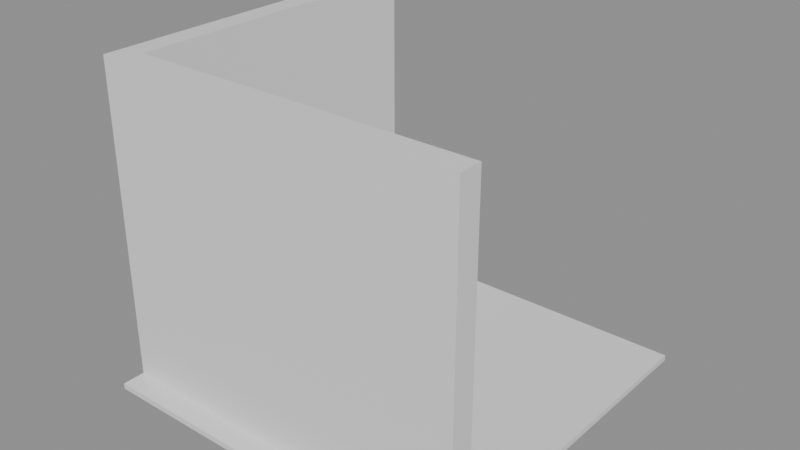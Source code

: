 # Source: e0633_after.blend  (saved by Blender 5.2.44; exported with 4.5.12 LTS)
import bpy
from mathutils import Matrix  # noqa: F401  (used for matrix-valued properties, if any)

bpy.ops.wm.read_factory_settings(use_empty=True)
scene = bpy.context.scene
scene.name = 'Scene'

# ---- materials (node trees are filled in below, after node groups)
mat_porcelanato = bpy.data.materials.new('Porcelanato')
mat_muro_pintura = bpy.data.materials.new('Muro_Pintura')
mat_madera = bpy.data.materials.new('Madera')
mat_metal = bpy.data.materials.new('Metal')
mat_cuero = bpy.data.materials.new('Cuero')

# ---- material node trees
mat_porcelanato.use_nodes = True; mat_porcelanato.node_tree.nodes.clear()
_N = mat_porcelanato.node_tree.nodes; _L = mat_porcelanato.node_tree.links
n0 = _N.new('ShaderNodeBsdfPrincipled'); n0.name = 'Principled BSDF'; n0.location = (-200, 100)
n0.inputs[3].default_value = 1.45
n0.inputs[10].default_value = 0.005
n1 = _N.new('ShaderNodeOutputMaterial'); n1.name = 'Material Output'; n1.location = (200, 100)
_L.new(n0.outputs[0], n1.inputs[0])
n1.is_active_output = True
mat_muro_pintura.use_nodes = True; mat_muro_pintura.node_tree.nodes.clear()
_N = mat_muro_pintura.node_tree.nodes; _L = mat_muro_pintura.node_tree.links
n0 = _N.new('ShaderNodeBsdfPrincipled'); n0.name = 'Principled BSDF'; n0.location = (-200, 100)
n0.inputs[3].default_value = 1.45
n0.inputs[10].default_value = 0.005
n1 = _N.new('ShaderNodeOutputMaterial'); n1.name = 'Material Output'; n1.location = (200, 100)
_L.new(n0.outputs[0], n1.inputs[0])
n1.is_active_output = True
mat_madera.use_nodes = True; mat_madera.node_tree.nodes.clear()
_N = mat_madera.node_tree.nodes; _L = mat_madera.node_tree.links
n0 = _N.new('ShaderNodeBsdfPrincipled'); n0.name = 'Principled BSDF'; n0.location = (-200, 100)
n0.inputs[3].default_value = 1.45
n0.inputs[10].default_value = 0.005
n1 = _N.new('ShaderNodeOutputMaterial'); n1.name = 'Material Output'; n1.location = (200, 100)
_L.new(n0.outputs[0], n1.inputs[0])
n1.is_active_output = True
mat_metal.use_nodes = True; mat_metal.node_tree.nodes.clear()
_N = mat_metal.node_tree.nodes; _L = mat_metal.node_tree.links
n0 = _N.new('ShaderNodeBsdfPrincipled'); n0.name = 'Principled BSDF'; n0.location = (-200, 100)
n0.inputs[3].default_value = 1.45
n0.inputs[10].default_value = 0.005
n1 = _N.new('ShaderNodeOutputMaterial'); n1.name = 'Material Output'; n1.location = (200, 100)
_L.new(n0.outputs[0], n1.inputs[0])
n1.is_active_output = True
mat_cuero.use_nodes = True; mat_cuero.node_tree.nodes.clear()
_N = mat_cuero.node_tree.nodes; _L = mat_cuero.node_tree.links
n0 = _N.new('ShaderNodeBsdfPrincipled'); n0.name = 'Principled BSDF'; n0.location = (-200, 100)
n0.inputs[3].default_value = 1.45
n0.inputs[10].default_value = 0.005
n1 = _N.new('ShaderNodeOutputMaterial'); n1.name = 'Material Output'; n1.location = (200, 100)
_L.new(n0.outputs[0], n1.inputs[0])
n1.is_active_output = True

# ---- meshes
me_piso_oficina_mesh = bpy.data.meshes.new('Piso_Oficina_mesh')
me_piso_oficina_mesh.from_pydata([(0.0, 0.0, 0.0), (3.2, 0.0, 0.0), (3.2, 3.2, 0.0), (0.0, 3.2, 0.0), (0.0, 0.0, 0.05), (3.2, 0.0, 0.05), (3.2, 3.2, 0.05), (0.0, 3.2, 0.05)], [], [(0, 3, 2, 1), (4, 5, 6, 7), (1, 2, 6, 5), (3, 0, 4, 7), (2, 3, 7, 6), (0, 1, 5, 4)])
me_piso_oficina_mesh.materials.append(mat_porcelanato)
me_piso_oficina_mesh.update()
me_muro_fondo_cuerpo_mesh = bpy.data.meshes.new('Muro_Fondo_Cuerpo_mesh')
me_muro_fondo_cuerpo_mesh.from_pydata([(0.0, 0.0, 0.0), (3.0, 0.0, 0.0), (3.0, 0.2, 0.0), (0.0, 0.2, 0.0), (0.0, 0.0, 2.8), (3.0, 0.0, 2.8), (3.0, 0.2, 2.8), (0.0, 0.2, 2.8)], [], [(0, 1, 2, 3), (4, 5, 6, 7), (0, 1, 5, 4), (1, 2, 6, 5), (2, 3, 7, 6), (3, 0, 4, 7)])
me_muro_fondo_cuerpo_mesh.materials.append(mat_muro_pintura)
me_muro_fondo_cuerpo_mesh.update()
me_muro_lateral_cuerpo_mesh = bpy.data.meshes.new('Muro_Lateral_Cuerpo_mesh')
me_muro_lateral_cuerpo_mesh.from_pydata([(0.0, 0.0, 0.0), (3.0, 0.0, 0.0), (3.0, 0.2, 0.0), (0.0, 0.2, 0.0), (0.0, 0.0, 2.8), (3.0, 0.0, 2.8), (3.0, 0.2, 2.8), (0.0, 0.2, 2.8)], [], [(0, 1, 2, 3), (4, 5, 6, 7), (0, 1, 5, 4), (1, 2, 6, 5), (2, 3, 7, 6), (3, 0, 4, 7)])
me_muro_lateral_cuerpo_mesh.materials.append(mat_muro_pintura)
me_muro_lateral_cuerpo_mesh.update()
me_escritorio_tablero_mesh = bpy.data.meshes.new('Escritorio_Tablero_mesh')
me_escritorio_tablero_mesh.from_pydata([(0.0, 0.0, 0.0), (1.5, 0.0, 0.0), (1.5, 0.7, 0.0), (0.0, 0.7, 0.0), (0.0, 0.0, 0.04), (1.5, 0.0, 0.04), (1.5, 0.7, 0.04), (0.0, 0.7, 0.04)], [], [(0, 1, 2, 3), (4, 5, 6, 7), (0, 1, 5, 4), (1, 2, 6, 5), (2, 3, 7, 6), (3, 0, 4, 7)])
me_escritorio_tablero_mesh.materials.append(mat_madera)
me_escritorio_tablero_mesh.update()
me_escritorio_pata_mesh = bpy.data.meshes.new('Escritorio_Pata_mesh')
me_escritorio_pata_mesh.from_pydata([(0.0, 0.0, 0.0), (0.05, 0.0, 0.0), (0.05, 0.05, 0.0), (0.0, 0.05, 0.0), (0.0, 0.0, 0.71), (0.05, 0.0, 0.71), (0.05, 0.05, 0.71), (0.0, 0.05, 0.71)], [], [(0, 1, 2, 3), (4, 5, 6, 7), (0, 1, 5, 4), (1, 2, 6, 5), (2, 3, 7, 6), (3, 0, 4, 7)])
me_escritorio_pata_mesh.materials.append(mat_metal)
me_escritorio_pata_mesh.update()
me_escritorio_pata_mesh_001 = bpy.data.meshes.new('Escritorio_Pata_mesh.001')
me_escritorio_pata_mesh_001.from_pydata([(0.0, 0.0, 0.0), (0.05, 0.0, 0.0), (0.05, 0.05, 0.0), (0.0, 0.05, 0.0), (0.0, 0.0, 0.71), (0.05, 0.0, 0.71), (0.05, 0.05, 0.71), (0.0, 0.05, 0.71)], [], [(0, 1, 2, 3), (4, 5, 6, 7), (0, 1, 5, 4), (1, 2, 6, 5), (2, 3, 7, 6), (3, 0, 4, 7)])
me_escritorio_pata_mesh_001.materials.append(mat_metal)
me_escritorio_pata_mesh_001.update()
me_escritorio_pata_mesh_002 = bpy.data.meshes.new('Escritorio_Pata_mesh.002')
me_escritorio_pata_mesh_002.from_pydata([(0.0, 0.0, 0.0), (0.05, 0.0, 0.0), (0.05, 0.05, 0.0), (0.0, 0.05, 0.0), (0.0, 0.0, 0.71), (0.05, 0.0, 0.71), (0.05, 0.05, 0.71), (0.0, 0.05, 0.71)], [], [(0, 1, 2, 3), (4, 5, 6, 7), (0, 1, 5, 4), (1, 2, 6, 5), (2, 3, 7, 6), (3, 0, 4, 7)])
me_escritorio_pata_mesh_002.materials.append(mat_metal)
me_escritorio_pata_mesh_002.update()
me_escritorio_pata_mesh_003 = bpy.data.meshes.new('Escritorio_Pata_mesh.003')
me_escritorio_pata_mesh_003.from_pydata([(0.0, 0.0, 0.0), (0.05, 0.0, 0.0), (0.05, 0.05, 0.0), (0.0, 0.05, 0.0), (0.0, 0.0, 0.71), (0.05, 0.0, 0.71), (0.05, 0.05, 0.71), (0.0, 0.05, 0.71)], [], [(0, 1, 2, 3), (4, 5, 6, 7), (0, 1, 5, 4), (1, 2, 6, 5), (2, 3, 7, 6), (3, 0, 4, 7)])
me_escritorio_pata_mesh_003.materials.append(mat_metal)
me_escritorio_pata_mesh_003.update()
me_silla_oficina_pata_mesh = bpy.data.meshes.new('Silla_Oficina_Pata_mesh')
me_silla_oficina_pata_mesh.from_pydata([(0.0, 0.0, 0.0), (0.03, 0.0, 0.0), (0.03, 0.03, 0.0), (0.0, 0.03, 0.0), (0.0, 0.0, 0.45), (0.03, 0.0, 0.45), (0.03, 0.03, 0.45), (0.0, 0.03, 0.45)], [], [(0, 1, 2, 3), (4, 5, 6, 7), (0, 1, 5, 4), (1, 2, 6, 5), (2, 3, 7, 6), (3, 0, 4, 7)])
me_silla_oficina_pata_mesh.materials.append(mat_cuero)
me_silla_oficina_pata_mesh.update()
me_silla_oficina_pata_mesh_001 = bpy.data.meshes.new('Silla_Oficina_Pata_mesh.001')
me_silla_oficina_pata_mesh_001.from_pydata([(0.0, 0.0, 0.0), (0.03, 0.0, 0.0), (0.03, 0.03, 0.0), (0.0, 0.03, 0.0), (0.0, 0.0, 0.45), (0.03, 0.0, 0.45), (0.03, 0.03, 0.45), (0.0, 0.03, 0.45)], [], [(0, 1, 2, 3), (4, 5, 6, 7), (0, 1, 5, 4), (1, 2, 6, 5), (2, 3, 7, 6), (3, 0, 4, 7)])
me_silla_oficina_pata_mesh_001.materials.append(mat_cuero)
me_silla_oficina_pata_mesh_001.update()
me_silla_oficina_pata_mesh_002 = bpy.data.meshes.new('Silla_Oficina_Pata_mesh.002')
me_silla_oficina_pata_mesh_002.from_pydata([(0.0, 0.0, 0.0), (0.03, 0.0, 0.0), (0.03, 0.03, 0.0), (0.0, 0.03, 0.0), (0.0, 0.0, 0.45), (0.03, 0.0, 0.45), (0.03, 0.03, 0.45), (0.0, 0.03, 0.45)], [], [(0, 1, 2, 3), (4, 5, 6, 7), (0, 1, 5, 4), (1, 2, 6, 5), (2, 3, 7, 6), (3, 0, 4, 7)])
me_silla_oficina_pata_mesh_002.materials.append(mat_cuero)
me_silla_oficina_pata_mesh_002.update()
me_silla_oficina_pata_mesh_003 = bpy.data.meshes.new('Silla_Oficina_Pata_mesh.003')
me_silla_oficina_pata_mesh_003.from_pydata([(0.0, 0.0, 0.0), (0.03, 0.0, 0.0), (0.03, 0.03, 0.0), (0.0, 0.03, 0.0), (0.0, 0.0, 0.45), (0.03, 0.0, 0.45), (0.03, 0.03, 0.45), (0.0, 0.03, 0.45)], [], [(0, 1, 2, 3), (4, 5, 6, 7), (0, 1, 5, 4), (1, 2, 6, 5), (2, 3, 7, 6), (3, 0, 4, 7)])
me_silla_oficina_pata_mesh_003.materials.append(mat_cuero)
me_silla_oficina_pata_mesh_003.update()
me_silla_oficina_asiento_mesh = bpy.data.meshes.new('Silla_Oficina_Asiento_mesh')
me_silla_oficina_asiento_mesh.from_pydata([(0.0, 0.0, 0.0), (0.45, 0.0, 0.0), (0.45, 0.45, 0.0), (0.0, 0.45, 0.0), (0.0, 0.0, 0.03), (0.45, 0.0, 0.03), (0.45, 0.45, 0.03), (0.0, 0.45, 0.03)], [], [(0, 1, 2, 3), (4, 5, 6, 7), (0, 1, 5, 4), (1, 2, 6, 5), (2, 3, 7, 6), (3, 0, 4, 7)])
me_silla_oficina_asiento_mesh.materials.append(mat_cuero)
me_silla_oficina_asiento_mesh.update()
me_silla_oficina_respaldo_mesh = bpy.data.meshes.new('Silla_Oficina_Respaldo_mesh')
me_silla_oficina_respaldo_mesh.from_pydata([(0.0, 0.0, 0.0), (0.03, 0.0, 0.0), (0.03, 0.45, 0.0), (0.0, 0.45, 0.0), (0.0, 0.0, 0.45), (0.03, 0.0, 0.45), (0.03, 0.45, 0.45), (0.0, 0.45, 0.45)], [], [(0, 1, 2, 3), (4, 5, 6, 7), (0, 1, 5, 4), (1, 2, 6, 5), (2, 3, 7, 6), (3, 0, 4, 7)])
me_silla_oficina_respaldo_mesh.materials.append(mat_cuero)
me_silla_oficina_respaldo_mesh.update()

# ---- objects
ob_piso_oficina_solido = bpy.data.objects.new('Piso_Oficina_Solido', me_piso_oficina_mesh)
ob_piso_oficina = bpy.data.objects.new('Piso_Oficina', None)
ob_muro_fondo = bpy.data.objects.new('Muro_Fondo', None)
ob_muro_fondo_cuerpo = bpy.data.objects.new('Muro_Fondo_Cuerpo', me_muro_fondo_cuerpo_mesh)
ob_muro_lateral = bpy.data.objects.new('Muro_Lateral', None)
ob_muro_lateral_cuerpo = bpy.data.objects.new('Muro_Lateral_Cuerpo', me_muro_lateral_cuerpo_mesh)
ob_escritorio = bpy.data.objects.new('Escritorio', None)
ob_escritorio_tablero = bpy.data.objects.new('Escritorio_Tablero', me_escritorio_tablero_mesh)
ob_escritorio_pata = bpy.data.objects.new('Escritorio_Pata', me_escritorio_pata_mesh)
ob_escritorio_pata_001 = bpy.data.objects.new('Escritorio_Pata.001', me_escritorio_pata_mesh_001)
ob_escritorio_pata_002 = bpy.data.objects.new('Escritorio_Pata.002', me_escritorio_pata_mesh_002)
ob_escritorio_pata_003 = bpy.data.objects.new('Escritorio_Pata.003', me_escritorio_pata_mesh_003)
ob_silla_oficina = bpy.data.objects.new('Silla_Oficina', None)
ob_silla_oficina_pata = bpy.data.objects.new('Silla_Oficina_Pata', me_silla_oficina_pata_mesh)
ob_silla_oficina_pata_001 = bpy.data.objects.new('Silla_Oficina_Pata.001', me_silla_oficina_pata_mesh_001)
ob_silla_oficina_pata_002 = bpy.data.objects.new('Silla_Oficina_Pata.002', me_silla_oficina_pata_mesh_002)
ob_silla_oficina_pata_003 = bpy.data.objects.new('Silla_Oficina_Pata.003', me_silla_oficina_pata_mesh_003)
ob_silla_oficina_asiento = bpy.data.objects.new('Silla_Oficina_Asiento', me_silla_oficina_asiento_mesh)
ob_silla_oficina_respaldo = bpy.data.objects.new('Silla_Oficina_Respaldo', me_silla_oficina_respaldo_mesh)

# ---- transforms, parenting, visibility, modifiers, constraints
ob_piso_oficina_solido.parent = ob_piso_oficina
ob_piso_oficina_solido.location = (0.0, 0.0, 0.0)
ob_piso_oficina.location = (-0.2, -0.2, 0.0)
ob_piso_oficina.empty_display_type = 'ARROWS'
ob_muro_fondo.location = (0.0, 0.0, 0.0)
ob_muro_fondo.empty_display_type = 'ARROWS'
ob_muro_fondo_cuerpo.parent = ob_muro_fondo
ob_muro_fondo_cuerpo.location = (0.0, 0.0, 0.0)
ob_muro_lateral.location = (0.0, 0.0, 0.0)
ob_muro_lateral.rotation_euler = (0.0, 0.0, 1.571)
ob_muro_lateral.empty_display_type = 'ARROWS'
ob_muro_lateral_cuerpo.parent = ob_muro_lateral
ob_muro_lateral_cuerpo.location = (0.0, 0.0, 0.0)
ob_escritorio.location = (0.2, 0.2, 0.02)
ob_escritorio.empty_display_type = 'ARROWS'
ob_escritorio_tablero.parent = ob_escritorio
ob_escritorio_tablero.location = (0.0, 0.0, 0.71)
ob_escritorio_pata.parent = ob_escritorio
ob_escritorio_pata.location = (0.06, 0.06, 0.0)
ob_escritorio_pata_001.parent = ob_escritorio
ob_escritorio_pata_001.location = (0.06, 0.59, 0.0)
ob_escritorio_pata_002.parent = ob_escritorio
ob_escritorio_pata_002.location = (1.39, 0.06, 0.0)
ob_escritorio_pata_003.parent = ob_escritorio
ob_escritorio_pata_003.location = (1.39, 0.59, 0.0)
ob_silla_oficina.location = (0.8, 1.0, 0.02)
ob_silla_oficina.empty_display_type = 'ARROWS'
ob_silla_oficina_pata.parent = ob_silla_oficina
ob_silla_oficina_pata.location = (0.0, 0.0, 0.0)
ob_silla_oficina_pata_001.parent = ob_silla_oficina
ob_silla_oficina_pata_001.location = (0.0, 0.42, 0.0)
ob_silla_oficina_pata_002.parent = ob_silla_oficina
ob_silla_oficina_pata_002.location = (0.42, 0.0, 0.0)
ob_silla_oficina_pata_003.parent = ob_silla_oficina
ob_silla_oficina_pata_003.location = (0.42, 0.42, 0.0)
ob_silla_oficina_asiento.parent = ob_silla_oficina
ob_silla_oficina_asiento.location = (0.0, 0.0, 0.45)
ob_silla_oficina_respaldo.parent = ob_silla_oficina
ob_silla_oficina_respaldo.location = (0.0, 0.0, 0.45)

# ---- collection membership
scene.collection.objects.link(ob_piso_oficina_solido)
scene.collection.objects.link(ob_piso_oficina)
scene.collection.objects.link(ob_muro_fondo)
scene.collection.objects.link(ob_muro_fondo_cuerpo)
scene.collection.objects.link(ob_muro_lateral)
scene.collection.objects.link(ob_muro_lateral_cuerpo)
scene.collection.objects.link(ob_escritorio)
scene.collection.objects.link(ob_escritorio_tablero)
scene.collection.objects.link(ob_escritorio_pata)
scene.collection.objects.link(ob_escritorio_pata_001)
scene.collection.objects.link(ob_escritorio_pata_002)
scene.collection.objects.link(ob_escritorio_pata_003)
scene.collection.objects.link(ob_silla_oficina)
scene.collection.objects.link(ob_silla_oficina_pata)
scene.collection.objects.link(ob_silla_oficina_pata_001)
scene.collection.objects.link(ob_silla_oficina_pata_002)
scene.collection.objects.link(ob_silla_oficina_pata_003)
scene.collection.objects.link(ob_silla_oficina_asiento)
scene.collection.objects.link(ob_silla_oficina_respaldo)

# ---- scene / render settings (as saved in the file)
scene.frame_start = 1; scene.frame_end = 250; scene.frame_set(1)
scene.render.engine = 'BLENDER_EEVEE_NEXT'
scene.render.bake_bias = 0.0
scene.render.bake_samples = 0
scene.render.compositor_device = 'GPU'
scene.eevee.use_volume_custom_range = False
scene.eevee.fast_gi_thickness_near = 0.1
scene.eevee.fast_gi_thickness_far = 0.0
scene.eevee.ray_tracing_options.screen_trace_thickness = 0.1
bpy.context.view_layer.update()

# ---- added for rendering (the .blend has no active camera and no usable light): camera, sun + grey world if the file has none
cam_auto = bpy.data.cameras.new('AutoCamera')
cam_auto.lens = 50.0
cam_auto.sensor_width = 36.0
cam_auto.clip_end = 1000.0
ob_auto_camera = bpy.data.objects.new('AutoCamera', cam_auto)
scene.collection.objects.link(ob_auto_camera)
ob_auto_camera.location = (6.32373, -4.50847, 5.33898)
ob_auto_camera.rotation_euler = (1.09748, -7.21219e-08, 0.694738)
scene.camera = ob_auto_camera
light_auto_sun = bpy.data.lights.new('AutoSun', 'SUN')
light_auto_sun.energy = 3.0
light_auto_sun.angle = 0.0523599
ob_auto_sun = bpy.data.objects.new('AutoSun', light_auto_sun)
scene.collection.objects.link(ob_auto_sun)
ob_auto_sun.rotation_euler = (0.872665, 0.174533, 0.523599)
if scene.world is None:
    world_auto = bpy.data.worlds.new('AutoWorld')
    world_auto.color = (0.3, 0.3, 0.3)
    scene.world = world_auto
bpy.context.view_layer.update()
